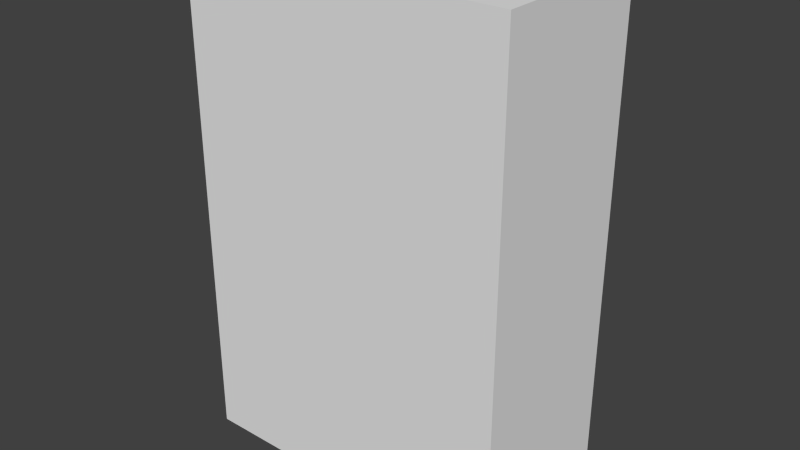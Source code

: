 # Source: Planks_1.blend  (saved by Blender 2.70.0; exported with 4.5.12 LTS)
import bpy
from mathutils import Matrix  # noqa: F401  (used for matrix-valued properties, if any)

bpy.ops.wm.read_factory_settings(use_empty=True)
scene = bpy.context.scene
scene.name = 'Scene'

# ---- collections
col_collection_1 = bpy.data.collections.new('Collection 1'); scene.collection.children.link(col_collection_1)

# ---- materials (node trees are filled in below, after node groups)
mat_material = bpy.data.materials.new('Material')
mat_material.alpha_threshold = 0.0
mat_material.use_transparent_shadow = False
mat_material.roughness = 0.5
mat_material.line_color = (0.0, 0.0, 0.0, 1.0)

# ---- material node trees

# ---- world
world_world = bpy.data.worlds.new('World'); scene.world = world_world
world_world.color = (0.05088, 0.05088, 0.05088)
world_world.use_sun_shadow = False
world_world.sun_shadow_jitter_overblur = 0.0
world_world.cycles.sampling_method = 'MANUAL'
world_world.cycles.sample_map_resolution = 256

# ---- meshes
me_cube_025 = bpy.data.meshes.new('Cube.025')
me_cube_025.from_pydata([(2.0, 1.0, 0.0), (2.0, 5.96e-08, 0.0), (-1.192e-07, 2.384e-07, 0.0), (4.768e-07, 1.0, 0.0), (2.0, 1.0, 3.0), (2.0, -5.364e-07, 3.0), (-3.576e-07, 4.172e-07, 3.0), (1.192e-07, 1.0, 3.0)], [], [(0, 1, 2, 3), (4, 7, 6, 5), (0, 4, 5, 1), (1, 5, 6, 2), (2, 6, 7, 3), (4, 0, 3, 7)])
_uv = me_cube_025.uv_layers.new(name='UVMap')
_uv.uv.foreach_set('vector', [0.1958, 0.8272, 0.02098, 0.8272, 0.02098, 0.5185, 0.1958, 0.5185, 0.8042, 0.5185, 0.8042, 0.8272, 0.6294, 0.8272, 0.6294, 0.5185, 0.4126, 0.9815, 0.4126, 0.5185, 0.5874, 0.5185, 0.5874, 0.9815, 0.02098, 0.4815, 0.02098, 0.01852, 0.3706, 0.01852, 0.3706, 0.4815, 0.979, 0.01852, 0.979, 0.4815, 0.8042, 0.4815, 0.8042, 0.01852, 0.7622, 0.01852, 0.7622, 0.4815, 0.4126, 0.4815, 0.4126, 0.01852])
me_cube_025.materials.append(mat_material)
me_cube_025.use_remesh_preserve_volume = False
me_cube_025.use_remesh_preserve_attributes = False
me_cube_025.use_mirror_vertex_groups = False
me_cube_025.update()

# ---- objects
ob_brick_1_016 = bpy.data.objects.new('Brick_1.016', me_cube_025)

# ---- transforms, parenting, visibility, modifiers, constraints
ob_brick_1_016.location = (0.0, -0.02965, 0.007291)
ob_brick_1_016.lock_rotations_4d = False
ob_brick_1_016.empty_display_type = 'ARROWS'
ob_brick_1_016.lineart.crease_threshold = 0.0

# ---- collection membership
col_collection_1.objects.link(ob_brick_1_016)

# ---- scene / render settings (as saved in the file)
scene.frame_start = 1; scene.frame_end = 250; scene.frame_set(16)
scene.render.engine = 'BLENDER_EEVEE_NEXT'
scene.render.resolution_percentage = 50
scene.render.dither_intensity = 0.0
scene.cycles.use_denoising = False
scene.cycles.samples = 10
scene.cycles.sampling_pattern = 'TABULATED_SOBOL'
scene.cycles.light_sampling_threshold = 0.0
scene.cycles.use_adaptive_sampling = False
scene.cycles.use_light_tree = False
scene.cycles.blur_glossy = 0.0
scene.cycles.volume_bounces = 1
scene.cycles.pixel_filter_type = 'GAUSSIAN'
scene.cycles.sample_clamp_indirect = 0.0
scene.view_settings.view_transform = 'Standard'
bpy.context.view_layer.update()

# ---- added for rendering (the .blend has no active camera and no usable light): camera, sun
cam_auto = bpy.data.cameras.new('AutoCamera')
cam_auto.lens = 50.0
cam_auto.sensor_width = 36.0
cam_auto.clip_end = 1000.0
ob_auto_camera = bpy.data.objects.new('AutoCamera', cam_auto)
scene.collection.objects.link(ob_auto_camera)
ob_auto_camera.location = (4.46187, -3.6839, 4.27679)
ob_auto_camera.rotation_euler = (1.09748, -7.21219e-08, 0.694738)
scene.camera = ob_auto_camera
light_auto_sun = bpy.data.lights.new('AutoSun', 'SUN')
light_auto_sun.energy = 3.0
light_auto_sun.angle = 0.0523599
ob_auto_sun = bpy.data.objects.new('AutoSun', light_auto_sun)
scene.collection.objects.link(ob_auto_sun)
ob_auto_sun.rotation_euler = (0.872665, 0.174533, 0.523599)
bpy.context.view_layer.update()
